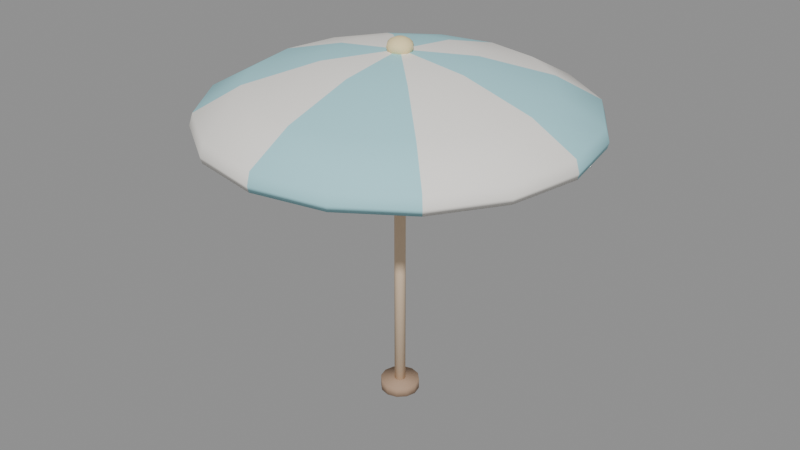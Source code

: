 # Source: OrlaDasFadas_Establishments.blend  (saved by Blender 5.3.31; exported with 4.5.12 LTS)
import bpy
from mathutils import Matrix  # noqa: F401  (used for matrix-valued properties, if any)

bpy.ops.wm.read_factory_settings(use_empty=True)
scene = bpy.context.scene
scene.name = 'Scene'

# ---- collections
col_singleestab = bpy.data.collections.new('SingleEstab'); scene.collection.children.link(col_singleestab)

# ---- materials (node trees are filled in below, after node groups)
mat_ac_wooddark = bpy.data.materials.new('AC_WoodDark')
mat_ac_woodlight = bpy.data.materials.new('AC_WoodLight')
mat_ac_skyblue = bpy.data.materials.new('AC_SkyBlue')
mat_ac_cream = bpy.data.materials.new('AC_Cream')
mat_ac_gold = bpy.data.materials.new('AC_Gold')

# ---- material node trees
mat_ac_wooddark.use_nodes = True; mat_ac_wooddark.node_tree.nodes.clear()
_N = mat_ac_wooddark.node_tree.nodes; _L = mat_ac_wooddark.node_tree.links
n0 = _N.new('ShaderNodeBsdfPrincipled'); n0.name = 'Principled BSDF'; n0.location = (-200, 100)
n0.inputs[0].default_value = (0.4314, 0.2902, 0.1961, 1.0)
n0.inputs[2].default_value = 0.82
n0.inputs[10].default_value = 0.005
n1 = _N.new('ShaderNodeOutputMaterial'); n1.name = 'Material Output'; n1.location = (200, 100)
_L.new(n0.outputs[0], n1.inputs[0])
n1.is_active_output = True
mat_ac_woodlight.use_nodes = True; mat_ac_woodlight.node_tree.nodes.clear()
_N = mat_ac_woodlight.node_tree.nodes; _L = mat_ac_woodlight.node_tree.links
n0 = _N.new('ShaderNodeBsdfPrincipled'); n0.name = 'Principled BSDF'; n0.location = (-200, 100)
n0.inputs[0].default_value = (0.7882, 0.6, 0.4196, 1.0)
n0.inputs[2].default_value = 0.82
n0.inputs[10].default_value = 0.005
n1 = _N.new('ShaderNodeOutputMaterial'); n1.name = 'Material Output'; n1.location = (200, 100)
_L.new(n0.outputs[0], n1.inputs[0])
n1.is_active_output = True
mat_ac_skyblue.use_nodes = True; mat_ac_skyblue.node_tree.nodes.clear()
_N = mat_ac_skyblue.node_tree.nodes; _L = mat_ac_skyblue.node_tree.links
n0 = _N.new('ShaderNodeBsdfPrincipled'); n0.name = 'Principled BSDF'; n0.location = (-200, 100)
n0.inputs[0].default_value = (0.4078, 0.7686, 0.8392, 1.0)
n0.inputs[2].default_value = 0.82
n0.inputs[10].default_value = 0.005
n1 = _N.new('ShaderNodeOutputMaterial'); n1.name = 'Material Output'; n1.location = (200, 100)
_L.new(n0.outputs[0], n1.inputs[0])
n1.is_active_output = True
mat_ac_cream.use_nodes = True; mat_ac_cream.node_tree.nodes.clear()
_N = mat_ac_cream.node_tree.nodes; _L = mat_ac_cream.node_tree.links
n0 = _N.new('ShaderNodeBsdfPrincipled'); n0.name = 'Principled BSDF'; n0.location = (-200, 100)
n0.inputs[0].default_value = (0.9804, 0.949, 0.8941, 1.0)
n0.inputs[2].default_value = 0.82
n0.inputs[10].default_value = 0.005
n1 = _N.new('ShaderNodeOutputMaterial'); n1.name = 'Material Output'; n1.location = (200, 100)
_L.new(n0.outputs[0], n1.inputs[0])
n1.is_active_output = True
mat_ac_gold.use_nodes = True; mat_ac_gold.node_tree.nodes.clear()
_N = mat_ac_gold.node_tree.nodes; _L = mat_ac_gold.node_tree.links
n0 = _N.new('ShaderNodeBsdfPrincipled'); n0.name = 'Principled BSDF'; n0.location = (-200, 100)
n0.inputs[0].default_value = (0.902, 0.7451, 0.4078, 1.0)
n0.inputs[2].default_value = 0.82
n0.inputs[10].default_value = 0.005
n1 = _N.new('ShaderNodeOutputMaterial'); n1.name = 'Material Output'; n1.location = (200, 100)
_L.new(n0.outputs[0], n1.inputs[0])
n1.is_active_output = True

# ---- meshes
me_sandanchor = bpy.data.meshes.new('SandAnchor')
me_sandanchor.from_pydata([(0.0, 0.14, 0.0), (0.0, 0.14, 0.08), (0.07, 0.1212, 0.0), (0.07, 0.1212, 0.08), (0.1212, 0.07, 0.0), (0.1212, 0.07, 0.08), (0.14, 0.0, 0.0), (0.14, 0.0, 0.08), (0.1212, -0.07, 0.0), (0.1212, -0.07, 0.08), (0.07, -0.1212, 0.0), (0.07, -0.1212, 0.08), (0.0, -0.14, 0.0), (0.0, -0.14, 0.08), (-0.07, -0.1212, 0.0), (-0.07, -0.1212, 0.08), (-0.1212, -0.07, 0.0), (-0.1212, -0.07, 0.08), (-0.14, 0.0, 0.0), (-0.14, 0.0, 0.08), (-0.1212, 0.07, 0.0), (-0.1212, 0.07, 0.08), (-0.07, 0.1212, 0.0), (-0.07, 0.1212, 0.08), (0.0, 0.04, 0.0), (0.0, 0.04, 2.38), (0.02, 0.03464, 0.0), (0.02, 0.03464, 2.38), (0.03464, 0.02, 0.0), (0.03464, 0.02, 2.38), (0.04, 0.0, 0.0), (0.04, 0.0, 2.38), (0.03464, -0.02, 0.0), (0.03464, -0.02, 2.38), (0.02, -0.03464, 0.0), (0.02, -0.03464, 2.38), (0.0, -0.04, 0.0), (0.0, -0.04, 2.38), (-0.02, -0.03464, 0.0), (-0.02, -0.03464, 2.38), (-0.03464, -0.02, 0.0), (-0.03464, -0.02, 2.38), (-0.04, 0.0, 0.0), (-0.04, 0.0, 2.38), (-0.03464, 0.02, 0.0), (-0.03464, 0.02, 2.38), (-0.02, 0.03464, 0.0), (-0.02, 0.03464, 2.38)], [], [(0, 1, 3, 2), (2, 3, 5, 4), (4, 5, 7, 6), (6, 7, 9, 8), (8, 9, 11, 10), (10, 11, 13, 12), (12, 13, 15, 14), (14, 15, 17, 16), (16, 17, 19, 18), (18, 19, 21, 20), (3, 1, 23, 21, 19, 17, 15, 13, 11, 9, 7, 5), (20, 21, 23, 22), (22, 23, 1, 0), (0, 2, 4, 6, 8, 10, 12, 14, 16, 18, 20, 22), (24, 25, 27, 26), (26, 27, 29, 28), (28, 29, 31, 30), (30, 31, 33, 32), (32, 33, 35, 34), (34, 35, 37, 36), (36, 37, 39, 38), (38, 39, 41, 40), (40, 41, 43, 42), (42, 43, 45, 44), (27, 25, 47, 45, 43, 41, 39, 37, 35, 33, 31, 29), (44, 45, 47, 46), (46, 47, 25, 24), (24, 26, 28, 30, 32, 34, 36, 38, 40, 42, 44, 46)])
me_sandanchor.polygons.foreach_set('use_smooth', [True] * 28)
me_sandanchor.polygons.foreach_set('material_index', [0, 0, 0, 0, 0, 0, 0, 0, 0, 0, 0, 0, 0, 0, 1, 1, 1, 1, 1, 1, 1, 1, 1, 1, 1, 1, 1, 1])
me_sandanchor.materials.append(mat_ac_wooddark)
me_sandanchor.materials.append(mat_ac_woodlight)
me_sandanchor.update()
me_beachumbdome = bpy.data.meshes.new('BeachUmbDome')
me_beachumbdome.from_pydata([(0.0, 0.0, 0.31), (0.0, 0.0, 0.265), (0.5016, 0.0, 0.2492), (0.4976, 0.0, 0.2072), (0.4634, 0.192, 0.2492), (0.4597, 0.1904, 0.2072), (0.3547, 0.3547, 0.2492), (0.3518, 0.3518, 0.2072), (0.192, 0.4634, 0.2492), (0.1904, 0.4597, 0.2072), (3.071e-17, 0.5016, 0.2492), (3.047e-17, 0.4976, 0.2072), (-0.192, 0.4634, 0.2492), (-0.1904, 0.4597, 0.2072), (-0.3547, 0.3547, 0.2492), (-0.3518, 0.3518, 0.2072), (-0.4634, 0.192, 0.2492), (-0.4597, 0.1904, 0.2072), (-0.5016, 6.143e-17, 0.2492), (-0.4976, 6.094e-17, 0.2072), (-0.4634, -0.192, 0.2492), (-0.4597, -0.1904, 0.2072), (-0.3547, -0.3547, 0.2492), (-0.3518, -0.3518, 0.2072), (-0.192, -0.4634, 0.2492), (-0.1904, -0.4597, 0.2072), (-9.214e-17, -0.5016, 0.2492), (-9.141e-17, -0.4976, 0.2072), (0.192, -0.4634, 0.2492), (0.1904, -0.4597, 0.2072), (0.3547, -0.3547, 0.2492), (0.3518, -0.3518, 0.2072), (0.4634, -0.192, 0.2492), (0.4597, -0.1904, 0.2072), (1.003, 0.0, 0.1048), (0.9952, 0.0, 0.0628), (0.9268, 0.3839, 0.1048), (0.9194, 0.3808, 0.0628), (0.7094, 0.7094, 0.1048), (0.7037, 0.7037, 0.0628), (0.3839, 0.9268, 0.1048), (0.3808, 0.9194, 0.0628), (6.143e-17, 1.003, 0.1048), (6.094e-17, 0.9952, 0.0628), (-0.3839, 0.9268, 0.1048), (-0.3808, 0.9194, 0.0628), (-0.7094, 0.7094, 0.1048), (-0.7037, 0.7037, 0.0628), (-0.9268, 0.3839, 0.1048), (-0.9194, 0.3808, 0.0628), (-1.003, 1.229e-16, 0.1048), (-0.9952, 1.219e-16, 0.0628), (-0.9268, -0.3839, 0.1048), (-0.9194, -0.3808, 0.0628), (-0.7094, -0.7094, 0.1048), (-0.7037, -0.7037, 0.0628), (-0.3839, -0.9268, 0.1048), (-0.3808, -0.9194, 0.0628), (-1.843e-16, -1.003, 0.1048), (-1.828e-16, -0.9952, 0.0628), (0.3839, -0.9268, 0.1048), (0.3808, -0.9194, 0.0628), (0.7094, -0.7094, 0.1048), (0.7037, -0.7037, 0.0628), (0.9268, -0.3839, 0.1048), (0.9194, -0.3808, 0.0628), (1.32, 0.0, -0.07), (1.309, 0.0, -0.112), (1.22, 0.5051, -0.07), (1.21, 0.5011, -0.112), (0.9334, 0.9334, -0.07), (0.9259, 0.9259, -0.112), (0.5051, 1.22, -0.07), (0.5011, 1.21, -0.112), (8.083e-17, 1.32, -0.07), (8.018e-17, 1.309, -0.112), (-0.5051, 1.22, -0.07), (-0.5011, 1.21, -0.112), (-0.9334, 0.9334, -0.07), (-0.9259, 0.9259, -0.112), (-1.22, 0.5051, -0.07), (-1.21, 0.5011, -0.112), (-1.32, 1.617e-16, -0.07), (-1.309, 1.604e-16, -0.112), (-1.22, -0.5051, -0.07), (-1.21, -0.5011, -0.112), (-0.9334, -0.9334, -0.07), (-0.9259, -0.9259, -0.112), (-0.5051, -1.22, -0.07), (-0.5011, -1.21, -0.112), (-2.425e-16, -1.32, -0.07), (-2.405e-16, -1.309, -0.112), (0.5051, -1.22, -0.07), (0.5011, -1.21, -0.112), (0.9334, -0.9334, -0.07), (0.9259, -0.9259, -0.112), (1.22, -0.5051, -0.07), (1.21, -0.5011, -0.112), (1.346, 0.0, -0.155), (1.336, 0.0, -0.197), (1.244, 0.5152, -0.155), (1.234, 0.5111, -0.197), (0.952, 0.952, -0.155), (0.9444, 0.9444, -0.197), (0.5152, 1.244, -0.155), (0.5111, 1.234, -0.197), (8.244e-17, 1.346, -0.155), (8.178e-17, 1.336, -0.197), (-0.5152, 1.244, -0.155), (-0.5111, 1.234, -0.197), (-0.952, 0.952, -0.155), (-0.9444, 0.9444, -0.197), (-1.244, 0.5152, -0.155), (-1.234, 0.5111, -0.197), (-1.346, 1.649e-16, -0.155), (-1.336, 1.636e-16, -0.197), (-1.244, -0.5152, -0.155), (-1.234, -0.5111, -0.197), (-0.952, -0.952, -0.155), (-0.9444, -0.9444, -0.197), (-0.5152, -1.244, -0.155), (-0.5111, -1.234, -0.197), (-2.473e-16, -1.346, -0.155), (-2.454e-16, -1.336, -0.197), (0.5152, -1.244, -0.155), (0.5111, -1.234, -0.197), (0.952, -0.952, -0.155), (0.9444, -0.9444, -0.197), (1.244, -0.5152, -0.155), (1.234, -0.5111, -0.197), (0.0, 0.0, 0.393), (0.0, 0.06364, 0.3745), (0.0, 0.06364, 0.2855), (0.0, 0.0, 0.267), (0.02024, 0.02786, 0.3882), (0.03741, 0.05149, 0.3745), (0.04887, 0.06727, 0.3541), (0.0529, 0.07281, 0.33), (0.04887, 0.06727, 0.3059), (0.03741, 0.05149, 0.2855), (0.02024, 0.02786, 0.2718), (0.03276, 0.01064, 0.3882), (0.06052, 0.01967, 0.3745), (0.07908, 0.02569, 0.3541), (0.0856, 0.02781, 0.33), (0.07908, 0.02569, 0.3059), (0.06052, 0.01967, 0.2855), (0.03276, 0.01064, 0.2718), (0.03276, -0.01064, 0.3882), (0.06052, -0.01967, 0.3745), (0.07908, -0.02569, 0.3541), (0.0856, -0.02781, 0.33), (0.07908, -0.02569, 0.3059), (0.06052, -0.01967, 0.2855), (0.03276, -0.01064, 0.2718), (0.02024, -0.02786, 0.3882), (0.03741, -0.05149, 0.3745), (0.04887, -0.06727, 0.3541), (0.0529, -0.07281, 0.33), (0.04887, -0.06727, 0.3059), (0.03741, -0.05149, 0.2855), (0.02024, -0.02786, 0.2718), (1.863e-09, -0.03444, 0.3882), (0.0, -0.06364, 0.3745), (0.0, -0.08315, 0.3541), (1.49e-08, -0.09, 0.33), (0.0, -0.08315, 0.3059), (0.0, -0.06364, 0.2855), (1.863e-09, -0.03444, 0.2718), (-0.02024, -0.02786, 0.3882), (-0.03741, -0.05149, 0.3745), (-0.04887, -0.06727, 0.3541), (-0.0529, -0.07281, 0.33), (-0.04887, -0.06727, 0.3059), (-0.03741, -0.05149, 0.2855), (-0.02024, -0.02786, 0.2718), (-0.03276, -0.01064, 0.3882), (-0.06052, -0.01967, 0.3745), (-0.07908, -0.02569, 0.3541), (-0.0856, -0.02781, 0.33), (-0.07908, -0.02569, 0.3059), (-0.06052, -0.01967, 0.2855), (-0.03276, -0.01064, 0.2718), (-0.03276, 0.01064, 0.3882), (-0.06052, 0.01967, 0.3745), (-0.07908, 0.02569, 0.3541), (-0.0856, 0.02781, 0.33), (-0.07908, 0.02569, 0.3059), (-0.06052, 0.01967, 0.2855), (-0.03276, 0.01064, 0.2718), (-0.02024, 0.02786, 0.3882), (-0.03741, 0.05149, 0.3745), (-0.04887, 0.06727, 0.3541), (-0.0529, 0.07281, 0.33), (-0.04887, 0.06727, 0.3059), (-0.03741, 0.05149, 0.2855), (-0.02024, 0.02786, 0.2718), (-3.725e-09, 0.03444, 0.3882), (-3.725e-09, 0.08315, 0.3541), (-1.49e-08, 0.09, 0.33), (-3.725e-09, 0.08315, 0.3059), (-3.725e-09, 0.03444, 0.2718)], [], [(0, 2, 4), (1, 5, 3), (2, 34, 36, 4), (5, 37, 35, 3), (34, 66, 68, 36), (37, 69, 67, 35), (66, 98, 100, 68), (69, 101, 99, 67), (98, 99, 101, 100), (0, 4, 6), (1, 7, 5), (4, 36, 38, 6), (7, 39, 37, 5), (36, 68, 70, 38), (39, 71, 69, 37), (68, 100, 102, 70), (71, 103, 101, 69), (100, 101, 103, 102), (0, 6, 8), (1, 9, 7), (6, 38, 40, 8), (9, 41, 39, 7), (38, 70, 72, 40), (41, 73, 71, 39), (70, 102, 104, 72), (73, 105, 103, 71), (102, 103, 105, 104), (0, 8, 10), (1, 11, 9), (8, 40, 42, 10), (11, 43, 41, 9), (40, 72, 74, 42), (43, 75, 73, 41), (72, 104, 106, 74), (75, 107, 105, 73), (104, 105, 107, 106), (0, 10, 12), (1, 13, 11), (10, 42, 44, 12), (13, 45, 43, 11), (42, 74, 76, 44), (45, 77, 75, 43), (74, 106, 108, 76), (77, 109, 107, 75), (106, 107, 109, 108), (0, 12, 14), (1, 15, 13), (12, 44, 46, 14), (15, 47, 45, 13), (44, 76, 78, 46), (47, 79, 77, 45), (76, 108, 110, 78), (79, 111, 109, 77), (108, 109, 111, 110), (0, 14, 16), (1, 17, 15), (14, 46, 48, 16), (17, 49, 47, 15), (46, 78, 80, 48), (49, 81, 79, 47), (78, 110, 112, 80), (81, 113, 111, 79), (110, 111, 113, 112), (0, 16, 18), (1, 19, 17), (16, 48, 50, 18), (19, 51, 49, 17), (48, 80, 82, 50), (51, 83, 81, 49), (80, 112, 114, 82), (83, 115, 113, 81), (112, 113, 115, 114), (0, 18, 20), (1, 21, 19), (18, 50, 52, 20), (21, 53, 51, 19), (50, 82, 84, 52), (53, 85, 83, 51), (82, 114, 116, 84), (85, 117, 115, 83), (114, 115, 117, 116), (0, 20, 22), (1, 23, 21), (20, 52, 54, 22), (23, 55, 53, 21), (52, 84, 86, 54), (55, 87, 85, 53), (84, 116, 118, 86), (87, 119, 117, 85), (116, 117, 119, 118), (0, 22, 24), (1, 25, 23), (22, 54, 56, 24), (25, 57, 55, 23), (54, 86, 88, 56), (57, 89, 87, 55), (86, 118, 120, 88), (89, 121, 119, 87), (118, 119, 121, 120), (0, 24, 26), (1, 27, 25), (24, 56, 58, 26), (27, 59, 57, 25), (56, 88, 90, 58), (59, 91, 89, 57), (88, 120, 122, 90), (91, 123, 121, 89), (120, 121, 123, 122), (0, 26, 28), (1, 29, 27), (26, 58, 60, 28), (29, 61, 59, 27), (58, 90, 92, 60), (61, 93, 91, 59), (90, 122, 124, 92), (93, 125, 123, 91), (122, 123, 125, 124), (0, 28, 30), (1, 31, 29), (28, 60, 62, 30), (31, 63, 61, 29), (60, 92, 94, 62), (63, 95, 93, 61), (92, 124, 126, 94), (95, 127, 125, 93), (124, 125, 127, 126), (0, 30, 32), (1, 33, 31), (30, 62, 64, 32), (33, 65, 63, 31), (62, 94, 96, 64), (65, 97, 95, 63), (94, 126, 128, 96), (97, 129, 127, 95), (126, 127, 129, 128), (0, 32, 2), (1, 3, 33), (32, 64, 34, 2), (3, 35, 65, 33), (64, 96, 66, 34), (35, 67, 97, 65), (96, 128, 98, 66), (67, 99, 129, 97), (128, 129, 99, 98), (201, 132, 139, 140), (200, 199, 137, 138), (198, 131, 135, 136), (197, 130, 134), (133, 201, 140), (132, 200, 138, 139), (199, 198, 136, 137), (131, 197, 134, 135), (136, 135, 142, 143), (134, 130, 141), (133, 140, 147), (139, 138, 145, 146), (137, 136, 143, 144), (135, 134, 141, 142), (140, 139, 146, 147), (138, 137, 144, 145), (133, 147, 154), (146, 145, 152, 153), (144, 143, 150, 151), (142, 141, 148, 149), (147, 146, 153, 154), (145, 144, 151, 152), (143, 142, 149, 150), (141, 130, 148), (149, 148, 155, 156), (154, 153, 160, 161), (152, 151, 158, 159), (150, 149, 156, 157), (148, 130, 155), (133, 154, 161), (153, 152, 159, 160), (151, 150, 157, 158), (161, 160, 167, 168), (159, 158, 165, 166), (157, 156, 163, 164), (155, 130, 162), (133, 161, 168), (160, 159, 166, 167), (158, 157, 164, 165), (156, 155, 162, 163), (162, 130, 169), (133, 168, 175), (167, 166, 173, 174), (165, 164, 171, 172), (163, 162, 169, 170), (168, 167, 174, 175), (166, 165, 172, 173), (164, 163, 170, 171), (174, 173, 180, 181), (172, 171, 178, 179), (170, 169, 176, 177), (175, 174, 181, 182), (173, 172, 179, 180), (171, 170, 177, 178), (169, 130, 176), (133, 175, 182), (182, 181, 188, 189), (180, 179, 186, 187), (178, 177, 184, 185), (176, 130, 183), (133, 182, 189), (181, 180, 187, 188), (179, 178, 185, 186), (177, 176, 183, 184), (187, 186, 193, 194), (185, 184, 191, 192), (183, 130, 190), (133, 189, 196), (188, 187, 194, 195), (186, 185, 192, 193), (184, 183, 190, 191), (189, 188, 195, 196), (133, 196, 201), (195, 194, 200, 132), (193, 192, 198, 199), (191, 190, 197, 131), (196, 195, 132, 201), (194, 193, 199, 200), (192, 191, 131, 198), (190, 130, 197)])
me_beachumbdome.polygons.foreach_set('use_smooth', [True] * 224)
me_beachumbdome.polygons.foreach_set('material_index', [0, 1, 0, 1, 0, 1, 0, 1, 0, 0, 1, 0, 1, 0, 1, 0, 1, 0, 1, 1, 1, 1, 1, 1, 1, 1, 1, 1, 1, 1, 1, 1, 1, 1, 1, 1, 0, 1, 0, 1, 0, 1, 0, 1, 0, 0, 1, 0, 1, 0, 1, 0, 1, 0, 1, 1, 1, 1, 1, 1, 1, 1, 1, 1, 1, 1, 1, 1, 1, 1, 1, 1, 0, 1, 0, 1, 0, 1, 0, 1, 0, 0, 1, 0, 1, 0, 1, 0, 1, 0, 1, 1, 1, 1, 1, 1, 1, 1, 1, 1, 1, 1, 1, 1, 1, 1, 1, 1, 0, 1, 0, 1, 0, 1, 0, 1, 0, 0, 1, 0, 1, 0, 1, 0, 1, 0, 1, 1, 1, 1, 1, 1, 1, 1, 1, 1, 1, 1, 1, 1, 1, 1, 1, 1, 2, 2, 2, 2, 2, 2, 2, 2, 2, 2, 2, 2, 2, 2, 2, 2, 2, 2, 2, 2, 2, 2, 2, 2, 2, 2, 2, 2, 2, 2, 2, 2, 2, 2, 2, 2, 2, 2, 2, 2, 2, 2, 2, 2, 2, 2, 2, 2, 2, 2, 2, 2, 2, 2, 2, 2, 2, 2, 2, 2, 2, 2, 2, 2, 2, 2, 2, 2, 2, 2, 2, 2, 2, 2, 2, 2, 2, 2, 2, 2])
me_beachumbdome.materials.append(mat_ac_skyblue)
me_beachumbdome.materials.append(mat_ac_cream)
me_beachumbdome.materials.append(mat_ac_gold)
me_beachumbdome.update()

# ---- objects
ob_beachumb_base = bpy.data.objects.new('BeachUmb_Base', me_sandanchor)
ob_beachumb_canopyfade = bpy.data.objects.new('BeachUmb_CanopyFade', me_beachumbdome)

# ---- transforms, parenting, visibility, modifiers, constraints
ob_beachumb_base.location = (0.0, 0.0, 0.0)
ob_beachumb_canopyfade.location = (0.0, 0.0, 2.25)

# ---- collection membership
col_singleestab.objects.link(ob_beachumb_base)
col_singleestab.objects.link(ob_beachumb_canopyfade)

# ---- scene / render settings (as saved in the file)
scene.frame_start = 1; scene.frame_end = 250; scene.frame_set(1)
scene.render.engine = 'BLENDER_EEVEE_NEXT'
scene.render.bake_bias = 0.0
scene.render.bake_samples = 0
scene.render.compositor_device = 'GPU'
scene.eevee.use_volume_custom_range = False
scene.eevee.fast_gi_thickness_near = 0.1
scene.eevee.fast_gi_thickness_far = 0.0
scene.eevee.ray_tracing_options.screen_trace_thickness = 0.1
bpy.context.view_layer.update()

# ---- added for rendering (the .blend has no active camera and no usable light): camera, sun + grey world if the file has none
cam_auto = bpy.data.cameras.new('AutoCamera')
cam_auto.lens = 50.0
cam_auto.sensor_width = 36.0
cam_auto.clip_end = 1000.0
ob_auto_camera = bpy.data.objects.new('AutoCamera', cam_auto)
scene.collection.objects.link(ob_auto_camera)
ob_auto_camera.location = (4.28887, -5.14665, 4.7526)
ob_auto_camera.rotation_euler = (1.09748, -7.21219e-08, 0.694738)
scene.camera = ob_auto_camera
light_auto_sun = bpy.data.lights.new('AutoSun', 'SUN')
light_auto_sun.energy = 3.0
light_auto_sun.angle = 0.0523599
ob_auto_sun = bpy.data.objects.new('AutoSun', light_auto_sun)
scene.collection.objects.link(ob_auto_sun)
ob_auto_sun.rotation_euler = (0.872665, 0.174533, 0.523599)
if scene.world is None:
    world_auto = bpy.data.worlds.new('AutoWorld')
    world_auto.color = (0.3, 0.3, 0.3)
    scene.world = world_auto
bpy.context.view_layer.update()
